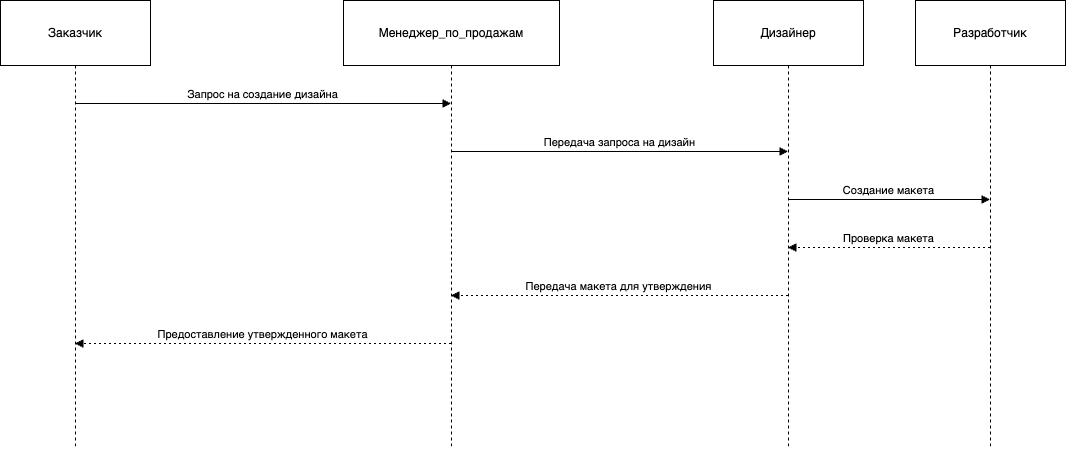

The diagram above was exported from draw.io. Its source (the exported page's mxGraphModel, read from the mxfile embedded in the PNG):
<mxGraphModel>
  <root>
    <mxCell id="0" />
    <mxCell id="1" parent="0" />
    <mxCell id="2" value="Заказчик" style="shape=umlLifeline;perimeter=lifelinePerimeter;whiteSpace=wrap;container=1;dropTarget=0;collapsible=0;recursiveResize=0;outlineConnect=0;portConstraint=eastwest;newEdgeStyle={&quot;edgeStyle&quot;:&quot;elbowEdgeStyle&quot;,&quot;elbow&quot;:&quot;vertical&quot;,&quot;curved&quot;:0,&quot;rounded&quot;:0};size=65;" vertex="1" parent="1">
      <mxGeometry width="150" height="448" as="geometry" />
    </mxCell>
    <mxCell id="3" value="Менеджер_по_продажам" style="shape=umlLifeline;perimeter=lifelinePerimeter;whiteSpace=wrap;container=1;dropTarget=0;collapsible=0;recursiveResize=0;outlineConnect=0;portConstraint=eastwest;newEdgeStyle={&quot;edgeStyle&quot;:&quot;elbowEdgeStyle&quot;,&quot;elbow&quot;:&quot;vertical&quot;,&quot;curved&quot;:0,&quot;rounded&quot;:0};size=65;" vertex="1" parent="1">
      <mxGeometry x="343" width="216" height="448" as="geometry" />
    </mxCell>
    <mxCell id="4" value="Дизайнер" style="shape=umlLifeline;perimeter=lifelinePerimeter;whiteSpace=wrap;container=1;dropTarget=0;collapsible=0;recursiveResize=0;outlineConnect=0;portConstraint=eastwest;newEdgeStyle={&quot;edgeStyle&quot;:&quot;elbowEdgeStyle&quot;,&quot;elbow&quot;:&quot;vertical&quot;,&quot;curved&quot;:0,&quot;rounded&quot;:0};size=65;" vertex="1" parent="1">
      <mxGeometry x="713" width="150" height="448" as="geometry" />
    </mxCell>
    <mxCell id="5" value="Разработчик" style="shape=umlLifeline;perimeter=lifelinePerimeter;whiteSpace=wrap;container=1;dropTarget=0;collapsible=0;recursiveResize=0;outlineConnect=0;portConstraint=eastwest;newEdgeStyle={&quot;edgeStyle&quot;:&quot;elbowEdgeStyle&quot;,&quot;elbow&quot;:&quot;vertical&quot;,&quot;curved&quot;:0,&quot;rounded&quot;:0};size=65;" vertex="1" parent="1">
      <mxGeometry x="915" width="150" height="448" as="geometry" />
    </mxCell>
    <mxCell id="6" value="Запрос на создание дизайна" style="verticalAlign=bottom;endArrow=block;edgeStyle=elbowEdgeStyle;elbow=vertical;curved=0;rounded=0;" edge="1" parent="1" source="2" target="3">
      <mxGeometry relative="1" as="geometry">
        <Array as="points">
          <mxPoint x="272" y="103" />
        </Array>
      </mxGeometry>
    </mxCell>
    <mxCell id="7" value="Передача запроса на дизайн" style="verticalAlign=bottom;endArrow=block;edgeStyle=elbowEdgeStyle;elbow=vertical;curved=0;rounded=0;" edge="1" parent="1" source="3" target="4">
      <mxGeometry relative="1" as="geometry">
        <Array as="points">
          <mxPoint x="628" y="151" />
        </Array>
      </mxGeometry>
    </mxCell>
    <mxCell id="8" value="Создание макета" style="verticalAlign=bottom;endArrow=block;edgeStyle=elbowEdgeStyle;elbow=vertical;curved=0;rounded=0;" edge="1" parent="1" source="4" target="5">
      <mxGeometry relative="1" as="geometry">
        <Array as="points">
          <mxPoint x="898" y="199" />
        </Array>
      </mxGeometry>
    </mxCell>
    <mxCell id="9" value="Проверка макета" style="verticalAlign=bottom;endArrow=block;edgeStyle=elbowEdgeStyle;elbow=vertical;curved=0;rounded=0;dashed=1;dashPattern=2 3;" edge="1" parent="1" source="5" target="4">
      <mxGeometry relative="1" as="geometry">
        <Array as="points">
          <mxPoint x="901" y="247" />
        </Array>
      </mxGeometry>
    </mxCell>
    <mxCell id="10" value="Передача макета для утверждения" style="verticalAlign=bottom;endArrow=block;edgeStyle=elbowEdgeStyle;elbow=vertical;curved=0;rounded=0;dashed=1;dashPattern=2 3;" edge="1" parent="1" source="4" target="3">
      <mxGeometry relative="1" as="geometry">
        <Array as="points">
          <mxPoint x="631" y="295" />
        </Array>
      </mxGeometry>
    </mxCell>
    <mxCell id="11" value="Предоставление утвержденного макета" style="verticalAlign=bottom;endArrow=block;edgeStyle=elbowEdgeStyle;elbow=vertical;curved=0;rounded=0;dashed=1;dashPattern=2 3;" edge="1" parent="1" source="3" target="2">
      <mxGeometry relative="1" as="geometry">
        <Array as="points">
          <mxPoint x="275" y="343" />
        </Array>
      </mxGeometry>
    </mxCell>
  </root>
</mxGraphModel>